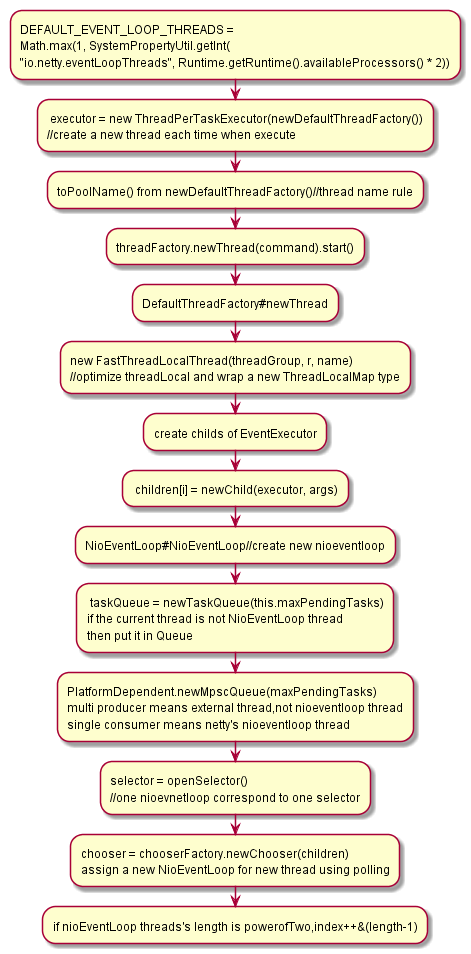

The diagram above was rendered by PlantUML. Its source (embedded in the PNG):
@startuml
:DEFAULT_EVENT_LOOP_THREADS =
Math.max(1, SystemPropertyUtil.getInt(
"io.netty.eventLoopThreads", Runtime.getRuntime().availableProcessors() * 2));
: executor = new ThreadPerTaskExecutor(newDefaultThreadFactory())
//create a new thread each time when execute;
:toPoolName() from newDefaultThreadFactory()//thread name rule;
:threadFactory.newThread(command).start();
:DefaultThreadFactory#newThread;
:new FastThreadLocalThread(threadGroup, r, name)
//optimize threadLocal and wrap a new ThreadLocalMap type;
:create childs of EventExecutor;
: children[i] = newChild(executor, args);
:NioEventLoop#NioEventLoop//create new nioeventloop;
: taskQueue = newTaskQueue(this.maxPendingTasks)
if the current thread is not NioEventLoop thread
then put it in Queue;
:PlatformDependent.newMpscQueue(maxPendingTasks)
multi producer means external thread,not nioeventloop thread
single consumer means netty's nioeventloop thread;
:selector = openSelector()
//one nioevnetloop correspond to one selector;
:chooser = chooserFactory.newChooser(children)
assign a new NioEventLoop for new thread using polling;
:if nioEventLoop threads's length is powerofTwo,index++&(length-1);
@enduml